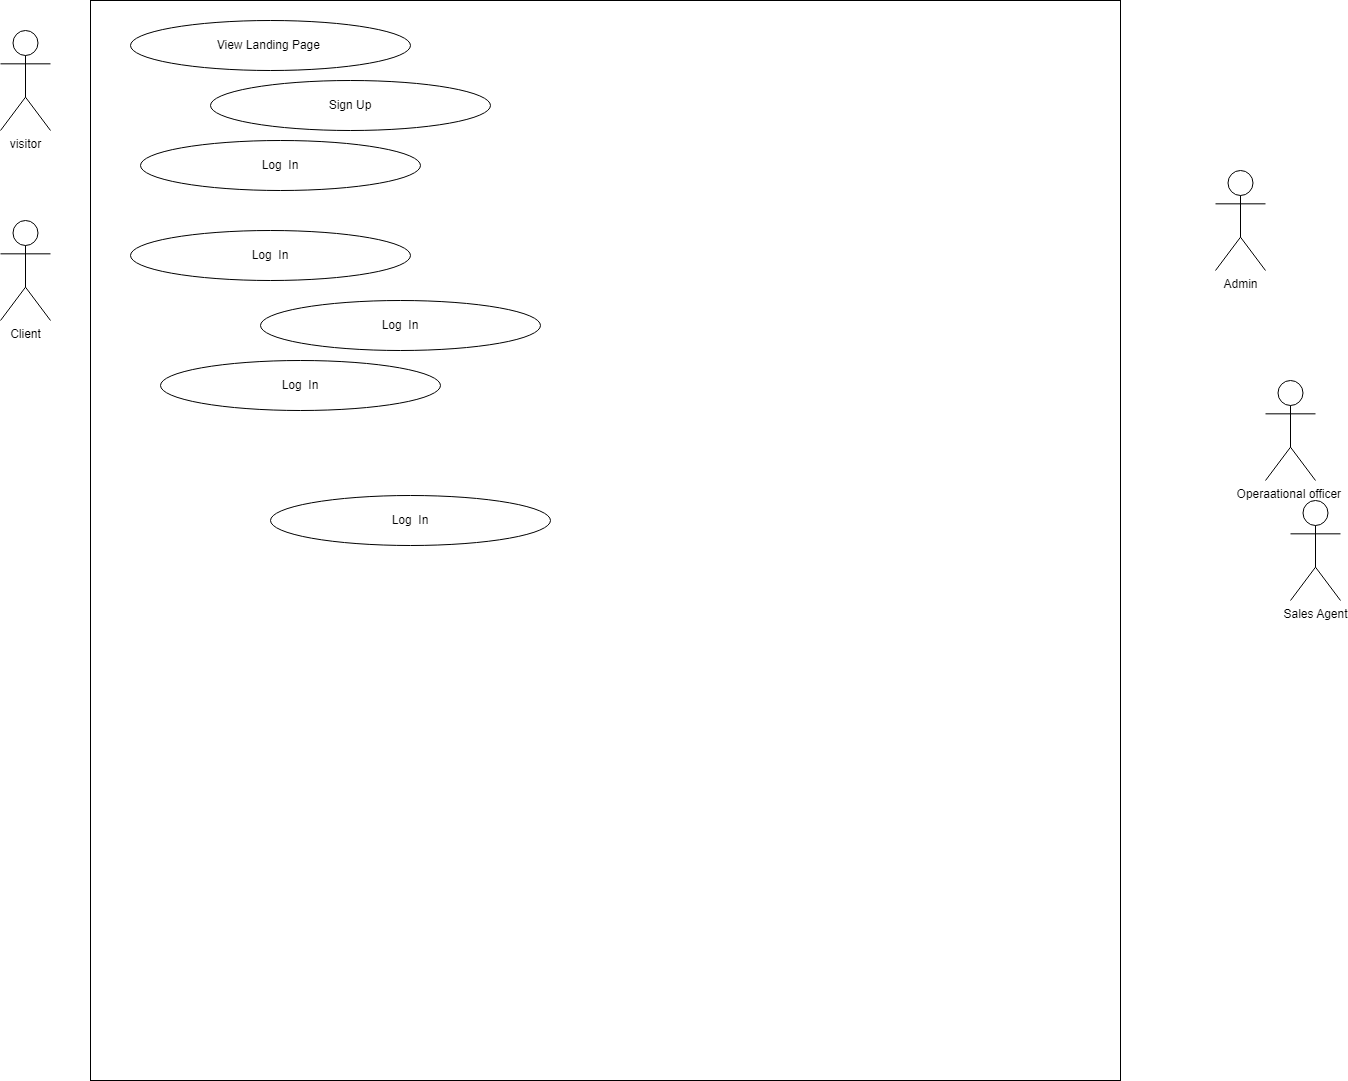

The diagram above was exported from draw.io. Its source (the exported page's mxGraphModel, read from the mxfile embedded in the PNG):
<mxGraphModel dx="2240" dy="1198" grid="1" gridSize="10" guides="1" tooltips="1" connect="1" arrows="1" fold="1" page="1" pageScale="1" pageWidth="850" pageHeight="1100" math="0" shadow="0">
  <root>
    <mxCell id="0" />
    <mxCell id="1" parent="0" />
    <mxCell id="2" value="Sales Agent" style="shape=umlActor;verticalLabelPosition=bottom;verticalAlign=top;html=1;outlineConnect=0;" vertex="1" parent="1">
      <mxGeometry x="1350" y="530" width="50" height="100" as="geometry" />
    </mxCell>
    <mxCell id="3" value="Client" style="shape=umlActor;verticalLabelPosition=bottom;verticalAlign=top;html=1;outlineConnect=0;" vertex="1" parent="1">
      <mxGeometry x="60" y="250" width="50" height="100" as="geometry" />
    </mxCell>
    <mxCell id="5" value="Operaational officer&amp;nbsp;&lt;div&gt;&lt;br&gt;&lt;/div&gt;" style="shape=umlActor;verticalLabelPosition=bottom;verticalAlign=top;html=1;outlineConnect=0;" vertex="1" parent="1">
      <mxGeometry x="1325" y="410" width="50" height="100" as="geometry" />
    </mxCell>
    <mxCell id="6" value="visitor" style="shape=umlActor;verticalLabelPosition=bottom;verticalAlign=top;html=1;outlineConnect=0;" vertex="1" parent="1">
      <mxGeometry x="60" y="60" width="50" height="100" as="geometry" />
    </mxCell>
    <mxCell id="7" value="" style="rounded=0;whiteSpace=wrap;html=1;movable=1;resizable=1;rotatable=1;deletable=1;editable=1;locked=0;connectable=1;" vertex="1" parent="1">
      <mxGeometry x="150" y="30" width="1030" height="1080" as="geometry" />
    </mxCell>
    <mxCell id="13" value="Admin" style="shape=umlActor;verticalLabelPosition=bottom;verticalAlign=top;html=1;outlineConnect=0;" vertex="1" parent="1">
      <mxGeometry x="1275" y="200" width="50" height="100" as="geometry" />
    </mxCell>
    <mxCell id="15" value="View Landing Page&amp;nbsp;" style="ellipse;whiteSpace=wrap;html=1;" vertex="1" parent="1">
      <mxGeometry x="190" y="50" width="280" height="50" as="geometry" />
    </mxCell>
    <mxCell id="16" value="Sign Up" style="ellipse;whiteSpace=wrap;html=1;" vertex="1" parent="1">
      <mxGeometry x="270" y="110" width="280" height="50" as="geometry" />
    </mxCell>
    <mxCell id="17" value="Log&amp;nbsp; In" style="ellipse;whiteSpace=wrap;html=1;" vertex="1" parent="1">
      <mxGeometry x="200" y="170" width="280" height="50" as="geometry" />
    </mxCell>
    <mxCell id="18" value="Log&amp;nbsp; In" style="ellipse;whiteSpace=wrap;html=1;" vertex="1" parent="1">
      <mxGeometry x="190" y="260" width="280" height="50" as="geometry" />
    </mxCell>
    <mxCell id="19" value="Log&amp;nbsp; In" style="ellipse;whiteSpace=wrap;html=1;" vertex="1" parent="1">
      <mxGeometry x="320" y="330" width="280" height="50" as="geometry" />
    </mxCell>
    <mxCell id="20" value="Log&amp;nbsp; In" style="ellipse;whiteSpace=wrap;html=1;" vertex="1" parent="1">
      <mxGeometry x="220" y="390" width="280" height="50" as="geometry" />
    </mxCell>
    <mxCell id="21" value="Log&amp;nbsp; In" style="ellipse;whiteSpace=wrap;html=1;" vertex="1" parent="1">
      <mxGeometry x="330" y="525" width="280" height="50" as="geometry" />
    </mxCell>
  </root>
</mxGraphModel>